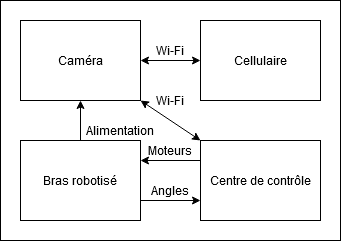

The diagram above was exported from draw.io. Its source (the exported page's mxGraphModel, read from the mxfile embedded in the PNG):
<mxGraphModel dx="1108" dy="479" grid="1" gridSize="10" guides="1" tooltips="1" connect="1" arrows="1" fold="1" page="1" pageScale="1" pageWidth="850" pageHeight="1100" math="0" shadow="0">
  <root>
    <mxCell id="0" />
    <mxCell id="1" parent="0" />
    <mxCell id="SBmYc59eIWR2Je4J8iYj-18" value="" style="rounded=0;whiteSpace=wrap;html=1;" vertex="1" parent="1">
      <mxGeometry x="20" y="20" width="340" height="240" as="geometry" />
    </mxCell>
    <mxCell id="mSsXmLxcrsPZcvGJfZu9-1" value="Bras robotisé" style="rounded=0;whiteSpace=wrap;html=1;" parent="1" vertex="1">
      <mxGeometry x="40" y="160" width="120" height="80" as="geometry" />
    </mxCell>
    <mxCell id="mSsXmLxcrsPZcvGJfZu9-2" value="Centre de contrôle" style="rounded=0;whiteSpace=wrap;html=1;" parent="1" vertex="1">
      <mxGeometry x="220" y="160" width="120" height="80" as="geometry" />
    </mxCell>
    <mxCell id="mSsXmLxcrsPZcvGJfZu9-3" value="Caméra" style="rounded=0;whiteSpace=wrap;html=1;" parent="1" vertex="1">
      <mxGeometry x="40" y="40" width="120" height="80" as="geometry" />
    </mxCell>
    <mxCell id="mSsXmLxcrsPZcvGJfZu9-4" value="Moteurs" style="text;html=1;strokeColor=none;fillColor=none;align=center;verticalAlign=middle;whiteSpace=wrap;rounded=0;" parent="1" vertex="1">
      <mxGeometry x="170" y="160" width="40" height="20" as="geometry" />
    </mxCell>
    <mxCell id="mSsXmLxcrsPZcvGJfZu9-5" value="Angles" style="text;html=1;strokeColor=none;fillColor=none;align=center;verticalAlign=middle;whiteSpace=wrap;rounded=0;" parent="1" vertex="1">
      <mxGeometry x="170" y="200" width="40" height="20" as="geometry" />
    </mxCell>
    <mxCell id="mSsXmLxcrsPZcvGJfZu9-13" value="" style="endArrow=classic;html=1;entryX=0;entryY=0.75;entryDx=0;entryDy=0;exitX=1;exitY=0.75;exitDx=0;exitDy=0;" parent="1" source="mSsXmLxcrsPZcvGJfZu9-1" target="mSsXmLxcrsPZcvGJfZu9-2" edge="1">
      <mxGeometry width="50" height="50" relative="1" as="geometry">
        <mxPoint x="80" y="240" as="sourcePoint" />
        <mxPoint x="130" y="190" as="targetPoint" />
      </mxGeometry>
    </mxCell>
    <mxCell id="mSsXmLxcrsPZcvGJfZu9-14" value="" style="endArrow=classic;html=1;exitX=0;exitY=0.25;exitDx=0;exitDy=0;entryX=1;entryY=0.25;entryDx=0;entryDy=0;" parent="1" source="mSsXmLxcrsPZcvGJfZu9-2" edge="1" target="mSsXmLxcrsPZcvGJfZu9-1">
      <mxGeometry width="50" height="50" relative="1" as="geometry">
        <mxPoint x="80" y="240" as="sourcePoint" />
        <mxPoint x="160" y="200" as="targetPoint" />
      </mxGeometry>
    </mxCell>
    <mxCell id="SBmYc59eIWR2Je4J8iYj-1" value="Cellulaire" style="rounded=0;whiteSpace=wrap;html=1;" vertex="1" parent="1">
      <mxGeometry x="220" y="40" width="120" height="80" as="geometry" />
    </mxCell>
    <mxCell id="SBmYc59eIWR2Je4J8iYj-7" value="" style="endArrow=classic;html=1;exitX=0.5;exitY=0;exitDx=0;exitDy=0;entryX=0.5;entryY=1;entryDx=0;entryDy=0;" edge="1" parent="1" source="mSsXmLxcrsPZcvGJfZu9-1" target="mSsXmLxcrsPZcvGJfZu9-3">
      <mxGeometry width="50" height="50" relative="1" as="geometry">
        <mxPoint x="400" y="60" as="sourcePoint" />
        <mxPoint x="450" y="10" as="targetPoint" />
      </mxGeometry>
    </mxCell>
    <mxCell id="SBmYc59eIWR2Je4J8iYj-8" value="Alimentation" style="text;html=1;strokeColor=none;fillColor=none;align=center;verticalAlign=middle;whiteSpace=wrap;rounded=0;" vertex="1" parent="1">
      <mxGeometry x="120" y="140" width="40" height="20" as="geometry" />
    </mxCell>
    <mxCell id="SBmYc59eIWR2Je4J8iYj-10" value="" style="endArrow=classic;startArrow=classic;html=1;entryX=1;entryY=1;entryDx=0;entryDy=0;" edge="1" parent="1" target="mSsXmLxcrsPZcvGJfZu9-3">
      <mxGeometry width="50" height="50" relative="1" as="geometry">
        <mxPoint x="220" y="160" as="sourcePoint" />
        <mxPoint x="450" y="230" as="targetPoint" />
      </mxGeometry>
    </mxCell>
    <mxCell id="SBmYc59eIWR2Je4J8iYj-13" value="" style="endArrow=classic;startArrow=classic;html=1;exitX=1;exitY=0.5;exitDx=0;exitDy=0;" edge="1" parent="1" source="mSsXmLxcrsPZcvGJfZu9-3" target="SBmYc59eIWR2Je4J8iYj-1">
      <mxGeometry width="50" height="50" relative="1" as="geometry">
        <mxPoint x="400" y="280" as="sourcePoint" />
        <mxPoint x="450" y="230" as="targetPoint" />
      </mxGeometry>
    </mxCell>
    <mxCell id="SBmYc59eIWR2Je4J8iYj-14" value="Wi-Fi" style="text;html=1;strokeColor=none;fillColor=none;align=center;verticalAlign=middle;whiteSpace=wrap;rounded=0;" vertex="1" parent="1">
      <mxGeometry x="170" y="60" width="40" height="20" as="geometry" />
    </mxCell>
    <mxCell id="SBmYc59eIWR2Je4J8iYj-16" value="Wi-Fi" style="text;html=1;strokeColor=none;fillColor=none;align=center;verticalAlign=middle;whiteSpace=wrap;rounded=0;" vertex="1" parent="1">
      <mxGeometry x="170" y="110" width="40" height="20" as="geometry" />
    </mxCell>
  </root>
</mxGraphModel>